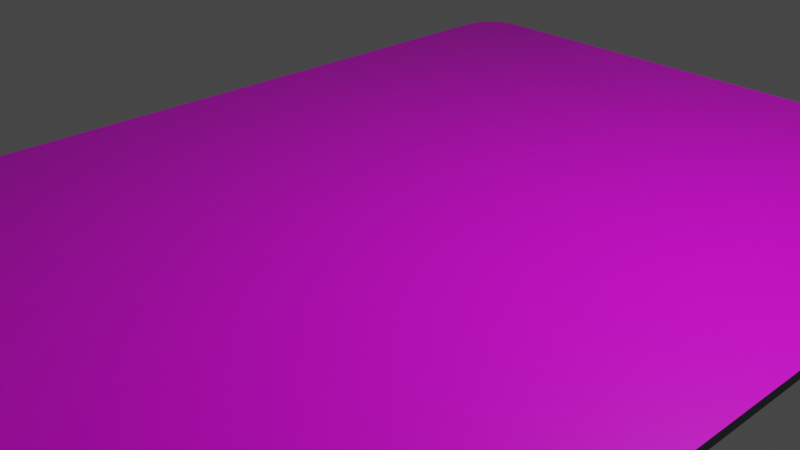 # Source: card.blend  (saved by Blender 3.2.14; exported with 4.5.12 LTS)
import bpy
from mathutils import Matrix  # noqa: F401  (used for matrix-valued properties, if any)

bpy.ops.wm.read_factory_settings(use_empty=True)
scene = bpy.context.scene
scene.name = 'Scene'

# ---- collections
col_collection = bpy.data.collections.new('Collection'); scene.collection.children.link(col_collection)

# ---- images (referenced by path relative to the original .blend; pixels are not part of the script)
import os
ASSET_DIR = os.environ.get("B2B_ASSET_DIR", "")  # directory of the original .blend (textures are referenced by path, not embedded)
HERE = os.path.dirname(os.path.abspath(__file__))  # packed textures are extracted next to this script under _unpacked/

def load_image(name, relpath, width, height, colorspace="sRGB"):
    """Load a texture the original file referenced (path relative to the .blend, or extracted next to this script)."""
    p = next((c for c in (os.path.join(HERE, relpath), os.path.join(ASSET_DIR, relpath)) if relpath and os.path.exists(c)), "")
    if p:
        img = bpy.data.images.load(p, check_existing=True)
        img.name = name
    else:  # same state as the original file: an image datablock whose file is absent (Cycles renders it pink)
        img = bpy.data.images.new(name, width, height)
        img.source = "FILE"
        img.filepath = "//" + (relpath or name)
    img.colorspace_settings.name = colorspace
    return img
img_9_png = load_image('9.png', '9.png', 1024, 1024, 'sRGB')
img_1__2__png = load_image('1 (2).png', '1 (2).png', 1024, 1024, 'sRGB')

# ---- materials (node trees are filled in below, after node groups)
mat_material = bpy.data.materials.new('Material')
mat_material.alpha_threshold = 0.0
mat_material.use_transparent_shadow = False
mat_material.line_color = (0.0, 0.0, 0.0, 1.0)
mat_x = bpy.data.materials.new('マテリアル')
mat_x.use_transparent_shadow = False
mat_001 = bpy.data.materials.new('マテリアル.001')
mat_001.use_transparent_shadow = False

# ---- material node trees
mat_material.use_nodes = True; mat_material.node_tree.nodes.clear()
_N = mat_material.node_tree.nodes; _L = mat_material.node_tree.links
n0 = _N.new('ShaderNodeOutputMaterial'); n0.name = 'Material Output'; n0.location = (300, 300)
n1 = _N.new('ShaderNodeBsdfPrincipled'); n1.name = 'Principled BSDF'; n1.location = (10, 300)
n1.distribution = 'GGX'
n1.subsurface_method = 'RANDOM_WALK_SKIN'
n1.inputs[2].default_value = 0.4
n1.inputs[3].default_value = 1.45
n1.inputs[27].default_value = (0.0, 0.0, 0.0, 1.0)
n1.inputs[28].default_value = 1.0
n2 = _N.new('ShaderNodeTexImage'); n2.name = '画像テクスチャ'; n2.location = (-280, 280)
n2.image = img_9_png
_L.new(n1.outputs[0], n0.inputs[0])
_L.new(n2.outputs[0], n1.inputs[0])
n0.is_active_output = True
mat_x.use_nodes = True; mat_x.node_tree.nodes.clear()
_N = mat_x.node_tree.nodes; _L = mat_x.node_tree.links
n0 = _N.new('ShaderNodeBsdfPrincipled'); n0.name = 'Principled BSDF'; n0.location = (10, 300)
n0.distribution = 'GGX'
n0.subsurface_method = 'RANDOM_WALK_SKIN'
n0.inputs[0].default_value = (0.1119, 0.1274, 0.1779, 1.0)
n0.inputs[3].default_value = 1.45
n0.inputs[27].default_value = (0.0, 0.0, 0.0, 1.0)
n0.inputs[28].default_value = 1.0
n1 = _N.new('ShaderNodeOutputMaterial'); n1.name = 'Material Output'; n1.location = (300, 300)
_L.new(n0.outputs[0], n1.inputs[0])
n1.is_active_output = True
mat_001.use_nodes = True; mat_001.node_tree.nodes.clear()
_N = mat_001.node_tree.nodes; _L = mat_001.node_tree.links
n0 = _N.new('ShaderNodeBsdfPrincipled'); n0.name = 'Principled BSDF'; n0.location = (10, 300)
n0.distribution = 'GGX'
n0.subsurface_method = 'RANDOM_WALK_SKIN'
n0.inputs[3].default_value = 1.45
n0.inputs[27].default_value = (0.0, 0.0, 0.0, 1.0)
n0.inputs[28].default_value = 1.0
n1 = _N.new('ShaderNodeOutputMaterial'); n1.name = 'Material Output'; n1.location = (300, 300)
n2 = _N.new('ShaderNodeTexImage'); n2.name = '画像テクスチャ'; n2.location = (-280, 280)
n2.image = img_1__2__png
_L.new(n0.outputs[0], n1.inputs[0])
_L.new(n2.outputs[0], n0.inputs[0])
n1.is_active_output = True

# ---- world
world_world = bpy.data.worlds.new('World'); scene.world = world_world
world_world.use_nodes = True; world_world.node_tree.nodes.clear()
_N = world_world.node_tree.nodes; _L = world_world.node_tree.links
n0 = _N.new('ShaderNodeOutputWorld'); n0.name = 'World Output'; n0.location = (300, 300)
n1 = _N.new('ShaderNodeBackground'); n1.name = 'Background'; n1.location = (10, 300)
n1.inputs[0].default_value = (0.05088, 0.05088, 0.05088, 1.0)
_L.new(n1.outputs[0], n0.inputs[0])
n0.is_active_output = True
world_world.color = (0.05088, 0.05088, 0.05088)
world_world.use_sun_shadow = False
world_world.sun_shadow_jitter_overblur = 0.0

# ---- cameras
cam_camera = bpy.data.cameras.new('Camera')
cam_camera.clip_end = 100.0
cam_camera.ortho_scale = 7.314

# ---- lights
light_light = bpy.data.lights.new('Light', 'POINT')
light_light.transmission_factor = 0.0
light_light.energy = 1000.0
light_light.shadow_soft_size = 0.1
light_light.shadow_maximum_resolution = 0.006
light_light.use_absolute_resolution = True

# ---- meshes
me_x = bpy.data.meshes.new('立方体')
me_x.from_pydata([(-3.676, -5.94, -0.05), (-4.2, -5.416, -0.05), (-3.812, -5.922, -0.05), (-3.938, -5.87, -0.05), (-4.047, -5.787, -0.05), (-4.13, -5.678, -0.05), (-4.182, -5.552, -0.05), (-4.2, -5.416, 0.05), (-3.676, -5.94, 0.05), (-4.182, -5.552, 0.05), (-4.13, -5.678, 0.05), (-4.047, -5.787, 0.05), (-3.938, -5.87, 0.05), (-3.812, -5.922, 0.05), (-4.2, 5.416, -0.05), (-3.676, 5.94, -0.05), (-4.182, 5.552, -0.05), (-4.13, 5.678, -0.05), (-4.047, 5.787, -0.05), (-3.938, 5.87, -0.05), (-3.812, 5.922, -0.05), (-3.676, 5.94, 0.05), (-4.2, 5.416, 0.05), (-3.812, 5.922, 0.05), (-3.938, 5.87, 0.05), (-4.047, 5.787, 0.05), (-4.13, 5.678, 0.05), (-4.182, 5.552, 0.05), (4.2, -5.416, -0.05), (3.676, -5.94, -0.05), (4.182, -5.552, -0.05), (4.13, -5.678, -0.05), (4.047, -5.787, -0.05), (3.938, -5.87, -0.05), (3.812, -5.922, -0.05), (3.676, -5.94, 0.05), (4.2, -5.416, 0.05), (3.812, -5.922, 0.05), (3.938, -5.87, 0.05), (4.047, -5.787, 0.05), (4.13, -5.678, 0.05), (4.182, -5.552, 0.05), (3.676, 5.94, -0.05), (4.2, 5.416, -0.05), (3.812, 5.922, -0.05), (3.938, 5.87, -0.05), (4.047, 5.787, -0.05), (4.13, 5.678, -0.05), (4.182, 5.552, -0.05), (4.2, 5.416, 0.05), (3.676, 5.94, 0.05), (4.182, 5.552, 0.05), (4.13, 5.678, 0.05), (4.047, 5.787, 0.05), (3.938, 5.87, 0.05), (3.812, 5.922, 0.05)], [], [(29, 35, 8, 0), (43, 49, 36, 28), (49, 51, 52, 53, 54, 55, 50, 21, 23, 24, 25, 26, 27, 22, 7, 9, 10, 11, 12, 13, 8, 35, 37, 38, 39, 40, 41, 36), (1, 7, 22, 14), (15, 21, 50, 42), (0, 8, 13, 2), (2, 13, 12, 3), (3, 12, 11, 4), (4, 11, 10, 5), (5, 10, 9, 6), (6, 9, 7, 1), (21, 15, 20, 23), (23, 20, 19, 24), (24, 19, 18, 25), (25, 18, 17, 26), (26, 17, 16, 27), (27, 16, 14, 22), (49, 43, 48, 51), (51, 48, 47, 52), (52, 47, 46, 53), (53, 46, 45, 54), (54, 45, 44, 55), (55, 44, 42, 50), (35, 29, 34, 37), (37, 34, 33, 38), (38, 33, 32, 39), (39, 32, 31, 40), (40, 31, 30, 41), (41, 30, 28, 36), (14, 16, 17, 18, 19, 20, 15, 42, 44, 45, 46, 47, 48, 43, 28, 30, 31, 32, 33, 34, 29, 0, 2, 3, 4, 5, 6, 1)])
me_x.polygons.foreach_set('material_index', [1, 1, 0, 1, 1, 1, 1, 1, 1, 1, 1, 1, 1, 1, 1, 1, 1, 1, 1, 1, 1, 1, 1, 1, 1, 1, 1, 1, 1, 2])
_uv = me_x.uv_layers.new(name='UVマップ')
_uv.uv.foreach_set('vector', [0.375, 0.7656, 0.625, 0.7656, 0.625, 0.9844, 0.375, 0.9844, 0.375, 0.511, 0.625, 0.511, 0.625, 0.739, 0.375, 0.739, 0.005225, 0.04927, 0.00733, 0.03797, 0.0135, 0.02743, 0.02332, 0.01838, 0.03612, 0.01144, 0.05102, 0.007072, 0.06702, 0.005584, 0.934, 0.005584, 0.95, 0.007072, 0.9649, 0.01144, 0.9777, 0.01838, 0.9875, 0.02743, 0.9937, 0.03797, 0.9958, 0.04927, 0.9958, 0.9525, 0.9937, 0.9638, 0.9875, 0.9743, 0.9777, 0.9834, 0.9649, 0.9903, 0.95, 0.9947, 0.934, 0.9962, 0.06702, 0.9962, 0.05102, 0.9947, 0.03612, 0.9903, 0.02332, 0.9834, 0.0135, 0.9743, 0.00733, 0.9638, 0.005225, 0.9525, 0.375, 0.01103, 0.625, 0.01103, 0.625, 0.239, 0.375, 0.239, 0.375, 0.2656, 0.625, 0.2656, 0.625, 0.4844, 0.375, 0.4844, 0.375, 0.9844, 0.625, 0.9844, 0.625, 0.9884, 0.375, 0.9884, 0.375, 0.9884, 0.625, 0.9884, 0.625, 0.9922, 0.375, 0.9922, 0.375, 0.9922, 0.625, 0.9922, 0.625, 1.0, 0.375, 1.0, 0.375, 0.0, 0.625, 0.0, 0.625, 0.005513, 0.375, 0.005513, 0.375, 0.005513, 0.625, 0.005513, 0.625, 0.008173, 0.375, 0.008173, 0.375, 0.008173, 0.625, 0.008173, 0.625, 0.01103, 0.375, 0.01103, 0.625, 0.2656, 0.375, 0.2656, 0.375, 0.2616, 0.625, 0.2616, 0.625, 0.2616, 0.375, 0.2616, 0.375, 0.2578, 0.625, 0.2578, 0.625, 0.2578, 0.375, 0.2578, 0.375, 0.25, 0.625, 0.25, 0.625, 0.25, 0.375, 0.25, 0.375, 0.2445, 0.625, 0.2445, 0.625, 0.2445, 0.375, 0.2445, 0.375, 0.2418, 0.625, 0.2418, 0.625, 0.2418, 0.375, 0.2418, 0.375, 0.239, 0.625, 0.239, 0.625, 0.511, 0.375, 0.511, 0.375, 0.5082, 0.625, 0.5082, 0.625, 0.5082, 0.375, 0.5082, 0.375, 0.5055, 0.625, 0.5055, 0.625, 0.5055, 0.375, 0.5055, 0.375, 0.5, 0.625, 0.5, 0.625, 0.5, 0.375, 0.5, 0.375, 0.4922, 0.625, 0.4922, 0.625, 0.4922, 0.375, 0.4922, 0.375, 0.4884, 0.625, 0.4884, 0.625, 0.4884, 0.375, 0.4884, 0.375, 0.4844, 0.625, 0.4844, 0.625, 0.7656, 0.375, 0.7656, 0.375, 0.7616, 0.625, 0.7616, 0.625, 0.7616, 0.375, 0.7616, 0.375, 0.7578, 0.625, 0.7578, 0.625, 0.7578, 0.375, 0.7578, 0.375, 0.75, 0.625, 0.75, 0.625, 0.75, 0.375, 0.75, 0.375, 0.7445, 0.625, 0.7445, 0.625, 0.7445, 0.375, 0.7445, 0.375, 0.7418, 0.625, 0.7418, 0.625, 0.7418, 0.375, 0.7418, 0.375, 0.739, 0.625, 0.739, 0.01214, 0.05223, 0.01422, 0.04105, 0.02033, 0.03062, 0.03004, 0.02167, 0.0427, 0.0148, 0.05744, 0.01049, 0.07326, 0.009014, 0.9308, 0.009014, 0.9467, 0.01049, 0.9614, 0.0148, 0.9741, 0.02167, 0.9838, 0.03062, 0.9899, 0.04105, 0.992, 0.05223, 0.992, 0.9456, 0.9899, 0.9568, 0.9838, 0.9672, 0.9741, 0.9762, 0.9614, 0.983, 0.9467, 0.9874, 0.9308, 0.9888, 0.07326, 0.9888, 0.05744, 0.9874, 0.0427, 0.983, 0.03004, 0.9762, 0.02033, 0.9672, 0.01422, 0.9568, 0.01214, 0.9456])
me_x.materials.append(mat_material)
me_x.materials.append(mat_x)
me_x.materials.append(mat_001)
me_x.update()

# ---- objects
ob_light = bpy.data.objects.new('Light', light_light)
ob_camera = bpy.data.objects.new('Camera', cam_camera)
ob_x = bpy.data.objects.new('立方体', me_x)

# ---- transforms, parenting, visibility, modifiers, constraints
ob_light.location = (4.076, 1.005, 5.904)
ob_light.rotation_euler = (0.6503, 0.05522, 1.866)
ob_light.lock_rotations_4d = False
ob_light.empty_display_type = 'ARROWS'
ob_light.color = (0.0, 0.0, 0.0, 0.0)
ob_light.lineart.crease_threshold = 0.0
ob_camera.location = (7.359, -6.926, 4.958)
ob_camera.rotation_euler = (1.109, 0.0, 0.8149)
ob_camera.lock_rotations_4d = False
ob_camera.empty_display_type = 'ARROWS'
ob_camera.color = (0.0, 0.0, 0.0, 0.0)
ob_camera.display_type = 'WIRE'
ob_camera.lineart.crease_threshold = 0.0
ob_x.location = (0.0, 0.0, 0.0)
ob_x.lock_scale = (True, True, True)

# ---- collection membership
col_collection.objects.link(ob_light)
col_collection.objects.link(ob_camera)
col_collection.objects.link(ob_x)

# ---- scene / render settings (as saved in the file)
scene.camera = ob_camera
scene.frame_start = 1; scene.frame_end = 250; scene.frame_set(1)
scene.render.engine = 'BLENDER_EEVEE_NEXT'
scene.cycles.sampling_pattern = 'TABULATED_SOBOL'
scene.cycles.use_light_tree = False
scene.view_settings.view_transform = 'Filmic'
bpy.context.view_layer.update()

